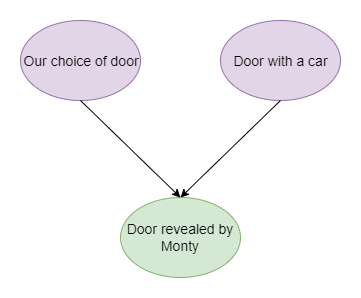

The diagram above was exported from draw.io. Its source (the exported page's mxGraphModel, read from the mxfile embedded in the PNG):
<mxGraphModel dx="1024" dy="328" grid="1" gridSize="10" guides="1" tooltips="1" connect="1" arrows="1" fold="1" page="1" pageScale="1" pageWidth="827" pageHeight="1169" math="0" shadow="0">
  <root>
    <mxCell id="0" />
    <mxCell id="1" parent="0" />
    <mxCell id="GBC686Rm38feqVu9xSLb-1" value="&lt;font style=&quot;font-size: 14px&quot;&gt;Our choice of door&lt;/font&gt;" style="ellipse;whiteSpace=wrap;html=1;fillColor=#e1d5e7;strokeColor=#9673a6;" vertex="1" parent="1">
      <mxGeometry x="240" y="280" width="120" height="80" as="geometry" />
    </mxCell>
    <mxCell id="GBC686Rm38feqVu9xSLb-2" value="&lt;font style=&quot;font-size: 14px&quot;&gt;Door with a car&lt;/font&gt;" style="ellipse;whiteSpace=wrap;html=1;fillColor=#e1d5e7;strokeColor=#9673a6;" vertex="1" parent="1">
      <mxGeometry x="440" y="280" width="120" height="80" as="geometry" />
    </mxCell>
    <mxCell id="GBC686Rm38feqVu9xSLb-3" value="&lt;font style=&quot;font-size: 14px&quot;&gt;Door revealed by Monty&lt;/font&gt;" style="ellipse;whiteSpace=wrap;html=1;fillColor=#d5e8d4;strokeColor=#82b366;" vertex="1" parent="1">
      <mxGeometry x="340" y="457" width="120" height="80" as="geometry" />
    </mxCell>
    <mxCell id="GBC686Rm38feqVu9xSLb-4" value="" style="endArrow=classic;html=1;entryX=0.5;entryY=0;entryDx=0;entryDy=0;exitX=0.5;exitY=1;exitDx=0;exitDy=0;" edge="1" parent="1" source="GBC686Rm38feqVu9xSLb-1" target="GBC686Rm38feqVu9xSLb-3">
      <mxGeometry width="50" height="50" relative="1" as="geometry">
        <mxPoint x="340" y="357" as="sourcePoint" />
        <mxPoint x="320" y="320" as="targetPoint" />
      </mxGeometry>
    </mxCell>
    <mxCell id="GBC686Rm38feqVu9xSLb-5" value="" style="endArrow=classic;html=1;exitX=0.5;exitY=1;exitDx=0;exitDy=0;" edge="1" parent="1">
      <mxGeometry width="50" height="50" relative="1" as="geometry">
        <mxPoint x="500" y="360" as="sourcePoint" />
        <mxPoint x="400" y="457" as="targetPoint" />
      </mxGeometry>
    </mxCell>
  </root>
</mxGraphModel>